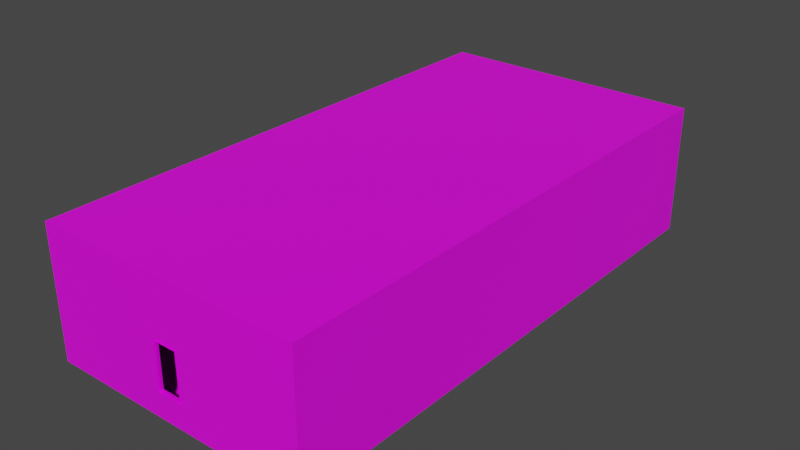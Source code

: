 # Source: C6L1.blend  (saved by Blender 3.5.10; exported with 4.5.12 LTS)
import bpy
from mathutils import Matrix  # noqa: F401  (used for matrix-valued properties, if any)

bpy.ops.wm.read_factory_settings(use_empty=True)
scene = bpy.context.scene
scene.name = 'Scene'

# ---- collections
col_collection = bpy.data.collections.new('Collection'); scene.collection.children.link(col_collection)
col_part1 = bpy.data.collections.new('Part1'); scene.collection.children.link(col_part1)

# ---- images (referenced by path relative to the original .blend; pixels are not part of the script)
import os
ASSET_DIR = os.environ.get("B2B_ASSET_DIR", "")  # directory of the original .blend (textures are referenced by path, not embedded)
HERE = os.path.dirname(os.path.abspath(__file__))  # packed textures are extracted next to this script under _unpacked/

def load_image(name, relpath, width, height, colorspace="sRGB"):
    """Load a texture the original file referenced (path relative to the .blend, or extracted next to this script)."""
    p = next((c for c in (os.path.join(HERE, relpath), os.path.join(ASSET_DIR, relpath)) if relpath and os.path.exists(c)), "")
    if p:
        img = bpy.data.images.load(p, check_existing=True)
        img.name = name
    else:  # same state as the original file: an image datablock whose file is absent (Cycles renders it pink)
        img = bpy.data.images.new(name, width, height)
        img.source = "FILE"
        img.filepath = "//" + (relpath or name)
    img.colorspace_settings.name = colorspace
    return img
img_whitebrick_png = load_image('whitebrick.png', 'whitebrick.png', 1024, 1024, 'sRGB')
img_whitebrick_png_001 = load_image('whitebrick.png.001', 'whitebrick.png', 1024, 1024, 'sRGB')

# ---- materials (node trees are filled in below, after node groups)
mat_marble = bpy.data.materials.new('Marble')
mat_marble.use_transparent_shadow = False
mat_marble_001 = bpy.data.materials.new('Marble.001')
mat_marble_001.use_transparent_shadow = False

# ---- material node trees
mat_marble.use_nodes = True; mat_marble.node_tree.nodes.clear()
_N = mat_marble.node_tree.nodes; _L = mat_marble.node_tree.links
n0 = _N.new('ShaderNodeOutputMaterial'); n0.name = 'Material Output'; n0.location = (306, 300)
n1 = _N.new('ShaderNodeBsdfPrincipled'); n1.name = 'Principled BSDF'; n1.location = (39, 308)
n1.distribution = 'GGX'
n1.subsurface_method = 'RANDOM_WALK_SKIN'
n1.inputs[3].default_value = 1.45
n1.inputs[27].default_value = (0.0, 0.0, 0.0, 1.0)
n1.inputs[28].default_value = 1.0
n2 = _N.new('ShaderNodeTexImage'); n2.name = 'Image Texture'; n2.location = (-283, 317)
n2.image = img_whitebrick_png
n2.interpolation = 'Closest'
_L.new(n1.outputs[0], n0.inputs[0])
_L.new(n2.outputs[0], n1.inputs[0])
n0.is_active_output = True
mat_marble_001.use_nodes = True; mat_marble_001.node_tree.nodes.clear()
_N = mat_marble_001.node_tree.nodes; _L = mat_marble_001.node_tree.links
n0 = _N.new('ShaderNodeOutputMaterial'); n0.name = 'Material Output'; n0.location = (306, 300)
n1 = _N.new('ShaderNodeBsdfPrincipled'); n1.name = 'Principled BSDF'; n1.location = (39, 308)
n1.distribution = 'GGX'
n1.subsurface_method = 'RANDOM_WALK_SKIN'
n1.inputs[3].default_value = 1.45
n1.inputs[27].default_value = (0.0, 0.0, 0.0, 1.0)
n1.inputs[28].default_value = 1.0
n2 = _N.new('ShaderNodeTexImage'); n2.name = 'Image Texture'; n2.location = (-283, 317)
n2.image = img_whitebrick_png_001
n2.interpolation = 'Closest'
_L.new(n1.outputs[0], n0.inputs[0])
_L.new(n2.outputs[0], n1.inputs[0])
n0.is_active_output = True

# ---- world
world_world = bpy.data.worlds.new('World'); scene.world = world_world
world_world.use_nodes = True; world_world.node_tree.nodes.clear()
_N = world_world.node_tree.nodes; _L = world_world.node_tree.links
n0 = _N.new('ShaderNodeOutputWorld'); n0.name = 'World Output'; n0.location = (300, 300)
n1 = _N.new('ShaderNodeBackground'); n1.name = 'Background'; n1.location = (10, 300)
n1.inputs[0].default_value = (0.05088, 0.05088, 0.05088, 1.0)
_L.new(n1.outputs[0], n0.inputs[0])
n0.is_active_output = True
world_world.color = (0.05088, 0.05088, 0.05088)
world_world.use_sun_shadow = False
world_world.sun_shadow_jitter_overblur = 0.0

# ---- meshes
me_plane_005 = bpy.data.meshes.new('Plane.005')
me_plane_005.from_pydata([(4.0, 0.0, 0.0), (4.0, 1.907e-06, 16.48), (-4.0, 0.0, 0.0), (-4.0, 1.907e-06, 16.48), (-4.0, 1.0, 16.48), (-4.0, 1.0, 0.0), (4.0, 1.0, 16.48), (4.0, 1.0, 0.0), (-5.0, 1.0, 17.48), (-5.0, 1.0, -1.0), (5.0, 1.0, 17.48), (5.0, 1.0, -1.0), (-5.0, 1.907e-06, 17.48), (-5.0, -2.384e-07, -1.0), (5.0, 1.907e-06, 17.48), (5.0, -2.384e-07, -1.0)], [], [(3, 4, 6, 1), (0, 7, 5, 2), (1, 6, 7, 0), (3, 2, 5, 4), (4, 5, 9, 8), (5, 7, 11, 9), (6, 4, 8, 10), (7, 6, 10, 11), (10, 8, 12, 14), (11, 10, 14, 15), (8, 9, 13, 12), (9, 11, 15, 13)])
_uv = me_plane_005.uv_layers.new(name='UVMap')
_uv.uv.foreach_set('vector', [0.25, 0.4583, 0.25, 0.5208, 0.75, 0.5208, 0.75, 0.4583, 0.75, 0.4583, 0.75, 0.5208, 0.25, 0.5208, 0.25, 0.4583, 0.4583, 1.015, 0.5208, 1.015, 0.5208, -0.01496, 0.4583, -0.01496, 0.4583, 1.015, 0.4583, -0.01496, 0.5208, -0.01496, 0.5208, 1.015, 0.25, 1.015, 0.25, -0.01496, 0.1875, -0.07746, 0.1875, 1.077, 0.25, -0.01496, 0.75, -0.01496, 0.8125, -0.07746, 0.1875, -0.07746, 0.75, 1.015, 0.25, 1.015, 0.1875, 1.077, 0.8125, 1.077, 0.75, -0.01496, 0.75, 1.015, 0.8125, 1.077, 0.8125, -0.07746, 0.8125, 0.5208, 0.1875, 0.5208, 0.1875, 0.4583, 0.8125, 0.4583, 0.5208, -0.07746, 0.5208, 1.077, 0.4583, 1.077, 0.4583, -0.07746, 0.5208, 1.077, 0.5208, -0.07746, 0.4583, -0.07746, 0.4583, 1.077, 0.1875, 0.5208, 0.8125, 0.5208, 0.8125, 0.4583, 0.1875, 0.4583])
me_plane_005.materials.append(mat_marble)
me_plane_005.update()
me_plane_001 = bpy.data.meshes.new('Plane.001')
me_plane_001.from_pydata([(116.0, -48.0, 0.0), (116.0, -16.0, 0.0), (116.0, -16.0, 16.48), (116.0, -48.0, 16.48), (108.0, -48.0, 0.0), (108.0, -16.0, 0.0), (108.0, -16.0, 16.48), (108.0, -48.0, 16.48), (60.0, -48.0, 0.0), (60.0, -16.0, 0.0), (60.0, -16.0, 16.48), (60.0, -48.0, 16.48), (52.0, -48.0, 0.0), (52.0, -16.0, 0.0), (52.0, -16.0, 16.48), (52.0, -48.0, 16.48), (108.0, -48.0, -24.0), (108.0, -16.0, -24.0), (60.0, -48.0, -24.0), (60.0, -16.0, -24.0), (116.0, -8.0, 0.0), (116.0, -8.0, 16.48), (108.0, -8.0, 0.0), (108.0, -8.0, 16.48), (60.0, -8.0, 0.0), (60.0, -8.0, 16.48), (52.0, -8.0, 0.0), (52.0, -8.0, 16.48), (60.0, -8.0, -24.0), (108.0, -8.0, -24.0), (116.0, 0.0, 0.0), (116.0, 1.907e-06, 16.48), (108.0, 0.0, 0.0), (108.0, 1.907e-06, 16.48), (60.0, 0.0, 0.0), (60.0, 1.907e-06, 16.48), (52.0, 0.0, 0.0), (52.0, 1.907e-06, 16.48), (72.0, 1.907e-06, 16.48), (96.0, 1.907e-06, 16.48), (72.0, 0.0, 0.0), (96.0, 0.0, 0.0), (72.0, 12.0, 16.48), (96.0, 12.0, 16.48), (72.0, 12.0, 0.0), (96.0, 12.0, 0.0), (4.0, -48.0, 0.0), (4.0, -16.0, 0.0), (4.0, -16.0, 16.48), (4.0, -48.0, 16.48), (-4.0, -48.0, 0.0), (-4.0, -16.0, 0.0), (-4.0, -16.0, 16.48), (-4.0, -48.0, 16.48), (60.0, -56.0, 0.0), (60.0, -56.0, 16.48), (52.0, -56.0, 0.0), (52.0, -56.0, 16.48), (4.0, -56.0, 0.0), (4.0, -56.0, 16.48), (-4.0, -56.0, 0.0), (-4.0, -56.0, 16.48), (4.0, -64.0, 0.0), (4.0, -64.0, 16.48), (-4.0, -64.0, 0.0), (-4.0, -64.0, 16.48), (60.0, -64.0, 0.0), (60.0, -64.0, 16.48), (52.0, -64.0, 0.0), (52.0, -64.0, 16.48), (52.0, -48.0, -24.0), (52.0, -16.0, -24.0), (4.0, -48.0, -24.0), (4.0, -16.0, -24.0), (4.0, 0.0, 0.0), (4.0, 1.907e-06, 16.48), (-4.0, 0.0, 0.0), (-4.0, 1.907e-06, 16.48), (44.0, -56.0, 0.0), (12.0, -56.0, 0.0), (12.0, -64.0, 0.0), (44.0, -64.0, 0.0), (12.0, -64.0, 16.48), (44.0, -64.0, 16.48), (12.0, -56.0, 16.48), (44.0, -56.0, 16.48), (60.0, -48.0, 0.0), (60.0, -20.0, 0.0), (52.0, -48.0, 0.0), (52.0, -20.0, 0.0), (60.0, -48.0, -24.0), (60.0, -20.0, -24.0), (52.0, -48.0, -24.0), (52.0, -20.0, -24.0), (60.0, -44.0, 0.0), (52.0, -44.0, 0.0), (60.0, -44.0, -24.0), (52.0, -44.0, -24.0), (12.0, -64.0, 24.48), (44.0, -64.0, 24.48), (12.0, -56.0, 24.48), (44.0, -56.0, 24.48), (32.0, -56.0, 0.0), (24.0, -56.0, 0.0), (24.0, -64.0, 0.0), (32.0, -64.0, 0.0), (24.0, -64.0, 16.48), (32.0, -64.0, 16.48), (24.0, -56.0, 16.48), (32.0, -56.0, 16.48), (24.0, -64.0, 24.48), (32.0, -64.0, 24.48), (24.0, -56.0, 24.48), (32.0, -56.0, 24.48), (32.0, -52.0, 0.0), (24.0, -52.0, 0.0), (24.0, -52.0, 16.48), (32.0, -52.0, 16.48), (-4.0, -48.0, -24.0), (-4.0, -24.0, -24.0), (-4.0, -24.0, 0.0), (4.0, -24.0, -24.0), (4.0, -24.0, 0.0)], [], [(2, 3, 7, 6), (6, 7, 11, 10), (13, 9, 24, 26), (3, 0, 4, 7), (0, 1, 5, 4), (14, 13, 26, 27), (1, 2, 21, 20), (7, 4, 8, 11), (10, 14, 27, 25), (13, 14, 48, 47), (12, 15, 57, 56), (87, 9, 13, 89), (10, 11, 15, 14), (12, 8, 94, 95), (86, 8, 18, 90), (8, 4, 16, 18), (4, 5, 17, 16), (27, 26, 36, 37), (26, 24, 34, 36), (20, 21, 31, 30), (22, 24, 28, 29), (9, 19, 28, 24), (2, 6, 23, 21), (17, 5, 22, 29), (19, 17, 29, 28), (5, 1, 20, 22), (6, 10, 25, 23), (30, 31, 33, 32), (34, 35, 37, 36), (40, 38, 35, 34), (23, 25, 35, 38, 39, 33), (22, 20, 30, 32), (25, 27, 37, 35), (24, 22, 32, 41, 40, 34), (21, 23, 33, 31), (32, 33, 39, 41), (38, 40, 44, 42), (45, 43, 42, 44), (40, 41, 45, 44), (39, 38, 42, 43), (41, 39, 43, 45), (51, 47, 74, 76), (15, 12, 46, 49), (89, 13, 71, 93), (14, 15, 49, 48), (120, 51, 52), (49, 46, 58, 59), (120, 50, 118, 119), (48, 49, 53, 52), (54, 56, 68, 66), (15, 11, 55, 57), (11, 8, 54, 55), (8, 12, 56, 54), (81, 83, 69, 68), (46, 50, 60, 58), (50, 53, 61, 60), (53, 49, 59, 61), (63, 62, 64, 65), (61, 59, 63, 65), (60, 61, 65, 64), (58, 60, 64, 62), (67, 66, 68, 69), (55, 54, 66, 67), (57, 55, 67, 69), (78, 81, 68, 56), (83, 85, 57, 69), (85, 78, 56, 57), (8, 18, 96, 94), (122, 121, 73, 47), (13, 47, 73, 71), (46, 12, 70, 72), (52, 51, 76, 77), (47, 48, 75, 74), (48, 52, 77, 75), (59, 58, 79, 84), (109, 102, 78, 85), (63, 59, 84, 82), (85, 83, 99, 101), (58, 62, 80, 79), (102, 105, 81, 78), (62, 63, 82, 80), (105, 107, 83, 81), (12, 88, 92, 70), (9, 87, 91, 19), (8, 86, 88, 12), (92, 88, 95, 97), (97, 95, 94, 96), (93, 91, 87, 89), (72, 70, 92, 97), (71, 73, 93), (121, 72, 97), (17, 19, 16), (19, 91, 16), (18, 16, 96), (16, 91, 96), (96, 91, 93, 97), (111, 113, 101, 99), (109, 85, 101, 113), (106, 82, 98, 110), (82, 84, 100, 98), (83, 107, 111, 99), (107, 106, 110, 111), (84, 108, 112, 100), (108, 109, 113, 112), (98, 100, 112, 110), (110, 112, 113, 111), (80, 82, 106, 104), (104, 106, 107, 105), (79, 80, 104, 103), (103, 104, 105, 102), (84, 79, 103, 108), (108, 103, 115, 116), (116, 115, 114, 117), (109, 108, 116, 117), (103, 102, 114, 115), (102, 109, 117, 114), (119, 118, 72, 121), (46, 72, 118, 50), (122, 120, 119, 121), (73, 121, 93), (93, 121, 97), (120, 122, 47, 51), (50, 120, 53), (53, 120, 52)])
_uv = me_plane_001.uv_layers.new(name='UVMap')
_uv.uv.foreach_set('vector', [4.906, 1.726, 4.906, -0.2744, 4.406, -0.2744, 4.406, 1.726, 3.847, 1.208, 3.847, -0.7922, 0.8467, -0.7922, 0.8467, 1.208, 0.9057, 1.726, 1.406, 1.726, 1.406, 2.226, 0.9057, 2.226, 4.906, 1.358, 4.906, 0.3276, 4.406, 0.3276, 4.406, 1.358, 4.906, -0.2744, 4.906, 1.726, 4.406, 1.726, 4.406, -0.2744, 1.726, 1.358, 1.726, 0.3276, 2.226, 0.3276, 2.226, 1.358, 1.726, 0.3276, 1.726, 1.358, 2.226, 1.358, 2.226, 0.3276, 4.406, 1.358, 4.406, 0.3276, 1.406, 0.3276, 1.406, 1.358, 1.406, 1.726, 0.9057, 1.726, 0.9057, 2.226, 1.406, 2.226, 0.9057, 0.3276, 0.9057, 1.358, -2.094, 1.358, -2.094, 0.3276, -0.2744, 0.3276, -0.2744, 1.358, -0.7744, 1.358, -0.7744, 0.3276, 1.406, 1.476, 1.406, 1.726, 0.9057, 1.726, 0.9057, 1.476, 0.8467, 1.208, 0.8467, -0.7922, 0.3467, -0.7922, 0.3467, 1.208, 0.9057, -0.2744, 1.406, -0.2744, 1.406, -0.02442, 0.9057, -0.02442, -0.2744, 0.3276, -0.2744, 0.3276, -0.2744, -1.172, -0.2744, -1.172, 1.406, 0.3276, 4.406, 0.3276, 4.406, -1.172, 1.406, -1.172, -0.2744, 0.3276, 1.726, 0.3276, 1.726, -1.172, -0.2744, -1.172, 2.226, 1.358, 2.226, 0.3276, 2.726, 0.3276, 2.726, 1.358, 0.9057, 2.226, 1.406, 2.226, 1.406, 2.726, 0.9057, 2.726, 2.226, 0.3276, 2.226, 1.358, 2.726, 1.358, 2.726, 0.3276, 4.406, 0.3276, 1.406, 0.3276, 1.406, -1.172, 4.406, -1.172, 1.726, 0.3276, 1.726, -1.172, 2.226, -1.172, 2.226, 0.3276, 4.906, 1.726, 4.406, 1.726, 4.406, 2.226, 4.906, 2.226, 1.726, -1.172, 1.726, 0.3276, 2.226, 0.3276, 2.226, -1.172, 1.406, 1.726, 4.406, 1.726, 4.406, 2.226, 1.406, 2.226, 4.406, 1.726, 4.906, 1.726, 4.906, 2.226, 4.406, 2.226, 4.406, 1.726, 1.406, 1.726, 1.406, 2.226, 4.406, 2.226, 4.906, 0.3276, 4.906, 1.358, 4.406, 1.358, 4.406, 0.3276, 1.406, 0.3276, 1.406, 1.358, 0.9057, 1.358, 0.9057, 0.3276, 2.156, 0.3276, 2.156, 1.358, 1.406, 1.358, 1.406, 0.3276, 4.406, 2.226, 1.406, 2.226, 1.406, 2.726, 2.156, 2.726, 3.656, 2.726, 4.406, 2.726, 4.406, 2.226, 4.906, 2.226, 4.906, 2.726, 4.406, 2.726, 1.406, 2.226, 0.9057, 2.226, 0.9057, 2.726, 1.406, 2.726, 1.406, 2.226, 4.406, 2.226, 4.406, 2.726, 3.656, 2.726, 2.156, 2.726, 1.406, 2.726, 4.906, 2.226, 4.406, 2.226, 4.406, 2.726, 4.906, 2.726, 4.406, 0.3276, 4.406, 1.358, 3.656, 1.358, 3.656, 0.3276, 2.726, 1.358, 2.726, 0.3276, 3.476, 0.3276, 3.476, 1.358, 3.656, 0.3276, 3.656, 1.358, 2.156, 1.358, 2.156, 0.3276, 2.156, 2.726, 3.656, 2.726, 3.656, 3.476, 2.156, 3.476, 3.656, 2.726, 2.156, 2.726, 2.156, 3.476, 3.656, 3.476, 2.726, 0.3276, 2.726, 1.358, 3.476, 1.358, 3.476, 0.3276, -2.594, 1.726, -2.094, 1.726, -2.094, 2.726, -2.594, 2.726, 0.9057, 1.358, 0.9057, 0.3276, -2.094, 0.3276, -2.094, 1.358, 1.476, 0.3276, 1.726, 0.3276, 1.726, -1.172, 1.476, -1.172, 0.3467, 1.208, 0.3467, -0.7922, -2.653, -0.7922, -2.653, 1.208, 1.226, 0.3276, 1.726, 0.3276, 1.726, 1.358, -0.2744, 1.358, -0.2744, 0.3276, -0.7744, 0.3276, -0.7744, 1.358, 1.226, 0.3276, -0.2744, 0.3276, -0.2744, -1.172, 1.226, -1.172, -2.094, 1.726, -2.094, -0.2744, -2.594, -0.2744, -2.594, 1.726, 1.406, -0.7744, 0.9057, -0.7744, 0.9057, -1.274, 1.406, -1.274, 0.9057, -0.2744, 1.406, -0.2744, 1.406, -0.7744, 0.9057, -0.7744, -0.2744, 1.358, -0.2744, 0.3276, -0.7744, 0.3276, -0.7744, 1.358, 1.406, -0.2744, 0.9057, -0.2744, 0.9057, -0.7744, 1.406, -0.7744, 0.4057, 0.3276, 0.4057, 1.358, 0.9057, 1.358, 0.9057, 0.3276, -2.094, -0.2744, -2.594, -0.2744, -2.594, -0.7744, -2.094, -0.7744, -0.2744, 0.3276, -0.2744, 1.358, -0.7744, 1.358, -0.7744, 0.3276, -2.594, -0.2744, -2.094, -0.2744, -2.094, -0.7744, -2.594, -0.7744, -2.094, 1.358, -2.094, 0.3276, -2.594, 0.3276, -2.594, 1.358, -2.594, -0.7744, -2.094, -0.7744, -2.094, -1.274, -2.594, -1.274, -0.7744, 0.3276, -0.7744, 1.358, -1.274, 1.358, -1.274, 0.3276, -2.094, -0.7744, -2.594, -0.7744, -2.594, -1.274, -2.094, -1.274, 1.406, 1.358, 1.406, 0.3276, 0.9057, 0.3276, 0.9057, 1.358, -0.7744, 1.358, -0.7744, 0.3276, -1.274, 0.3276, -1.274, 1.358, 0.9057, -0.7744, 1.406, -0.7744, 1.406, -1.274, 0.9057, -1.274, 0.4057, -0.7744, 0.4057, -1.274, 0.9057, -1.274, 0.9057, -0.7744, 0.4057, -1.274, 0.4057, -0.7744, 0.9057, -0.7744, 0.9057, -1.274, 0.4057, 1.358, 0.4057, 0.3276, 0.9057, 0.3276, 0.9057, 1.358, -0.2744, 0.3276, -0.2744, -1.172, -0.02442, -1.172, -0.02442, 0.3276, 1.226, 0.3276, 1.226, -1.172, 1.726, -1.172, 1.726, 0.3276, 0.9057, 0.3276, -2.094, 0.3276, -2.094, -1.172, 0.9057, -1.172, -2.094, 0.3276, 0.9057, 0.3276, 0.9057, -1.172, -2.094, -1.172, 1.726, 1.358, 1.726, 0.3276, 2.726, 0.3276, 2.726, 1.358, 1.726, 0.3276, 1.726, 1.358, 2.726, 1.358, 2.726, 0.3276, -2.094, 1.726, -2.594, 1.726, -2.594, 2.726, -2.094, 2.726, -2.094, 1.358, -2.094, 0.3276, -1.594, 0.3276, -1.594, 1.358, -0.3443, 1.358, -0.3443, 0.3276, 0.4057, 0.3276, 0.4057, 1.358, -2.094, -1.274, -2.094, -0.7744, -1.594, -0.7744, -1.594, -1.274, -0.7744, 1.358, -1.274, 1.358, -1.274, 1.858, -0.7744, 1.858, -2.094, -0.7744, -2.094, -1.274, -1.594, -1.274, -1.594, -0.7744, -0.3443, -0.7744, -0.3443, -1.274, 0.4057, -1.274, 0.4057, -0.7744, -2.094, 0.3276, -2.094, 1.358, -1.594, 1.358, -1.594, 0.3276, -0.3443, 0.3276, -0.3443, 1.358, 0.4057, 1.358, 0.4057, 0.3276, -0.2744, 0.3276, -0.2744, 0.3276, -0.2744, -1.172, -0.2744, -1.172, 1.726, 0.3276, 1.476, 0.3276, 1.476, -1.172, 1.726, -1.172, 1.406, -0.2744, 1.406, -0.2744, 0.9057, -0.2744, 0.9057, -0.2744, -0.2744, -1.172, -0.2744, 0.3276, -0.02442, 0.3276, -0.02442, -1.172, 0.9057, -1.172, 0.9057, 0.3276, 1.406, 0.3276, 1.406, -1.172, 0.9057, -1.172, 1.406, -1.172, 1.406, 0.3276, 0.9057, 0.3276, -2.094, -0.2744, 0.9057, -0.2744, 0.9057, -0.2744, 0.9057, -0.02442, 0.9057, 1.726, -2.094, 1.726, 0.9057, 1.476, -2.094, 1.226, -2.094, -0.2744, 0.9057, -0.02442, 4.406, 1.726, 1.406, 1.726, 4.406, -0.2744, 1.406, 1.726, 1.406, 1.476, 4.406, -0.2744, 1.406, -0.2744, 4.406, -0.2744, 1.406, -0.02442, 4.406, -0.2744, 1.406, 1.476, 1.406, -0.02442, 1.406, -0.02442, 1.406, 1.476, 0.9057, 1.476, 0.9057, -0.02442, -0.3443, -1.274, -0.3443, -0.7744, 0.4057, -0.7744, 0.4057, -1.274, -0.3443, 1.358, 0.4057, 1.358, 0.4057, 1.858, -0.3443, 1.858, -0.8443, 1.358, -1.594, 1.358, -1.594, 1.858, -0.8443, 1.858, -1.274, 1.358, -0.7744, 1.358, -0.7744, 1.858, -1.274, 1.858, 0.4057, 1.358, -0.3443, 1.358, -0.3443, 1.858, 0.4057, 1.858, -0.3443, 1.358, -0.8443, 1.358, -0.8443, 1.858, -0.3443, 1.858, -1.594, 1.358, -0.8443, 1.358, -0.8443, 1.858, -1.594, 1.858, -0.8443, 1.358, -0.3443, 1.358, -0.3443, 1.858, -0.8443, 1.858, -1.594, -1.274, -1.594, -0.7744, -0.8443, -0.7744, -0.8443, -1.274, -0.8443, -1.274, -0.8443, -0.7744, -0.3443, -0.7744, -0.3443, -1.274, -1.594, 0.3276, -1.594, 1.358, -0.8443, 1.358, -0.8443, 0.3276, -0.8443, 0.3276, -0.8443, 1.358, -0.3443, 1.358, -0.3443, 0.3276, -1.594, -0.7744, -1.594, -1.274, -0.8443, -1.274, -0.8443, -0.7744, -0.8443, -0.7744, -0.8443, -1.274, -0.3443, -1.274, -0.3443, -0.7744, -1.594, 1.358, -1.594, 0.3276, -0.8443, 0.3276, -0.8443, 1.358, -0.7744, 1.358, -0.7744, 0.3276, -0.5244, 0.3276, -0.5244, 1.358, -0.8443, 1.358, -0.8443, 0.3276, -0.3443, 0.3276, -0.3443, 1.358, -0.3443, -0.7744, -0.8443, -0.7744, -0.8443, -0.5244, -0.3443, -0.5244, -0.8443, -0.7744, -0.3443, -0.7744, -0.3443, -0.5244, -0.8443, -0.5244, -0.7744, 0.3276, -0.7744, 1.358, -0.5244, 1.358, -0.5244, 0.3276, -2.594, 1.226, -2.594, -0.2744, -2.094, -0.2744, -2.094, 1.226, -2.094, 0.3276, -2.094, -1.172, -2.594, -1.172, -2.594, 0.3276, -2.094, 0.3276, -2.594, 0.3276, -2.594, -1.172, -2.094, -1.172, -2.094, 1.726, -2.094, 1.226, 0.9057, 1.476, 0.9057, 1.476, -2.094, 1.226, 0.9057, -0.02442, -2.594, 1.226, -2.094, 1.226, -2.094, 1.726, -2.594, 1.726, -0.2744, 0.3276, 1.226, 0.3276, -0.2744, 1.358, -0.2744, 1.358, 1.226, 0.3276, 1.726, 1.358])
me_plane_001.materials.append(mat_marble_001)
me_plane_001.update()
me_plane_002 = bpy.data.meshes.new('Plane.002')
me_plane_002.from_pydata([(50.0, 1.907e-06, 38.48), (-50.0, 1.907e-06, 38.48), (50.0, 1.907e-06, -10.0), (-50.0, 1.907e-06, -10.0), (50.0, 200.0, 38.48), (-50.0, 200.0, 38.48), (50.0, 200.0, -10.0), (-50.0, 200.0, -10.0), (-5.0, 1.907e-06, -1.0), (5.0, 1.907e-06, -1.0), (-5.0, 1.907e-06, 17.48), (5.0, 1.907e-06, 17.48), (50.0, 1.907e-06, -1.0), (50.0, 1.907e-06, 17.48), (-50.0, 1.907e-06, -1.0), (-50.0, 1.907e-06, 17.48), (-5.0, 1.907e-06, 38.48), (5.0, 1.907e-06, 38.48), (50.0, 1.907e-06, 38.48), (-50.0, 1.907e-06, 38.48), (-5.0, 1.907e-06, -10.0), (5.0, 1.907e-06, -10.0), (50.0, 1.907e-06, -10.0), (-50.0, 1.907e-06, -10.0)], [], [(2, 6, 7, 3), (3, 7, 5, 1), (0, 4, 6, 2), (0, 1, 5, 4), (6, 4, 5, 7), (11, 13, 12, 9), (8, 14, 15, 10), (15, 19, 16, 10), (11, 17, 18, 13), (10, 16, 17, 11), (8, 20, 23, 14), (12, 22, 21, 9), (8, 9, 21, 20)])
_uv = me_plane_002.uv_layers.new(name='UVMap')
_uv.uv.foreach_set('vector', [0.0, 0.0, 0.0, 0.0, 0.0, 0.0, 0.0, 0.0, 0.0, 0.0, 0.0, 0.0, 0.0, 0.0, 0.0, 0.0, 0.0, 0.0, 0.0, 0.0, 0.0, 0.0, 0.0, 0.0, 0.0, 0.0, 0.0, 0.0, 0.0, 0.0, 0.0, 0.0, 0.0, 0.0, 0.0, 0.0, 0.0, 0.0, 0.0, 0.0, 0.0, 0.0, 0.0, 0.0, 0.0, 0.0, 0.0, 0.0, 0.0, 0.0, 0.0, 0.0, 0.0, 0.0, 0.0, 0.0, 0.0, 0.0, 0.0, 0.0, 0.0, 0.0, 0.0, 0.0, 0.0, 0.0, 0.0, 0.0, 0.0, 0.0, 0.0, 0.0, 0.0, 0.0, 0.0, 0.0, 0.0, 0.0, 0.0, 0.0, 0.0, 0.0, 0.0, 0.0, 0.0, 0.0, 0.0, 0.0, 0.0, 0.0, 0.0, 0.0, 0.0, 0.0, 0.0, 0.0, 0.0, 0.0, 0.0, 0.0, 0.0, 0.0, 0.0, 0.0])
me_plane_002.materials.append(mat_marble)
me_plane_002.update()

# ---- objects
ob_part4 = bpy.data.objects.new('Part4', me_plane_005)
ob_c5l2 = bpy.data.objects.new('C5L2', me_plane_001)
ob_part4_bg = bpy.data.objects.new('Part4_Bg', me_plane_002)

# ---- transforms, parenting, visibility, modifiers, constraints
ob_part4.location = (0.0, 0.0, 0.0)
ob_c5l2.location = (0.0, 0.0, 0.0)
ob_c5l2.hide_render = True
ob_part4_bg.location = (0.0, 0.0, 0.0)

# ---- collection membership
col_part1.objects.link(ob_part4)
col_part1.objects.link(ob_c5l2)
col_part1.objects.link(ob_part4_bg)

# ---- scene / render settings (as saved in the file)
scene.frame_start = 1; scene.frame_end = 250; scene.frame_set(204)
scene.render.engine = 'BLENDER_EEVEE_NEXT'
scene.cycles.sampling_pattern = 'TABULATED_SOBOL'
scene.cycles.use_light_tree = False
scene.view_settings.view_transform = 'Filmic'
bpy.context.view_layer.update()

# ---- added for rendering (the .blend has no active camera and no usable light): camera, sun
cam_auto = bpy.data.cameras.new('AutoCamera')
cam_auto.lens = 50.0
cam_auto.sensor_width = 36.0
cam_auto.clip_end = 3715.2
ob_auto_camera = bpy.data.objects.new('AutoCamera', cam_auto)
scene.collection.objects.link(ob_auto_camera)
ob_auto_camera.location = (211.693, -154.031, 183.594)
ob_auto_camera.rotation_euler = (1.09748, -7.21219e-08, 0.694738)
scene.camera = ob_auto_camera
light_auto_sun = bpy.data.lights.new('AutoSun', 'SUN')
light_auto_sun.energy = 3.0
light_auto_sun.angle = 0.0523599
ob_auto_sun = bpy.data.objects.new('AutoSun', light_auto_sun)
scene.collection.objects.link(ob_auto_sun)
ob_auto_sun.rotation_euler = (0.872665, 0.174533, 0.523599)
bpy.context.view_layer.update()
